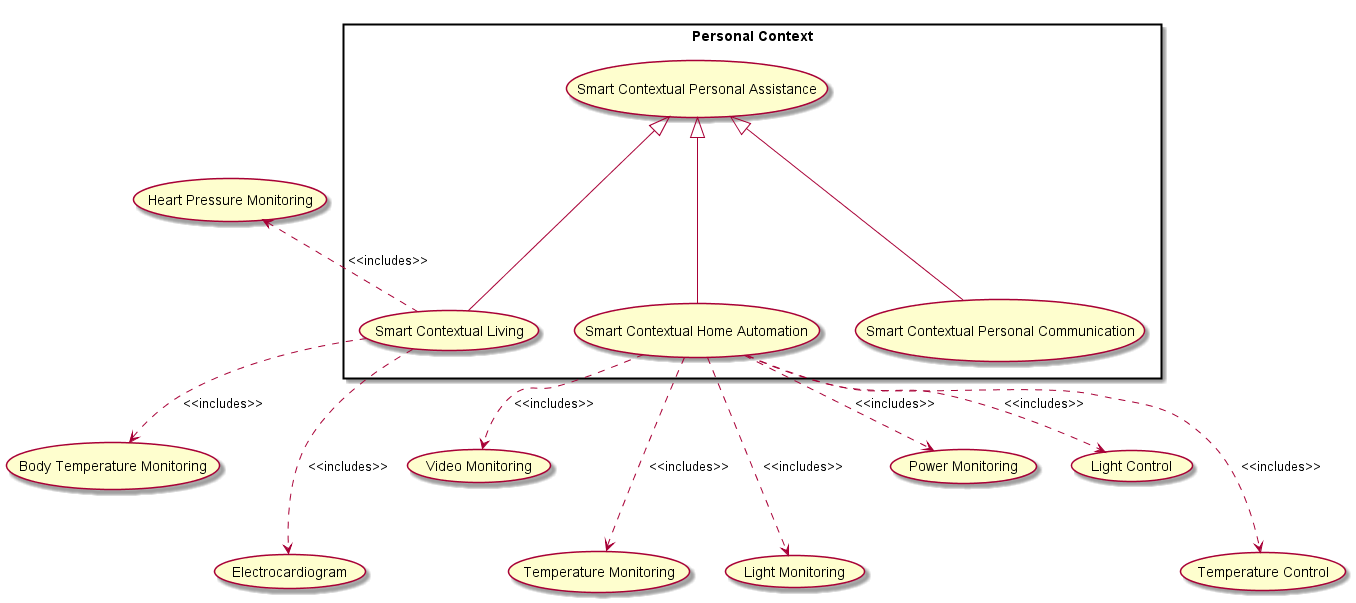

The diagram above was rendered by PlantUML. Its source (embedded in the PNG):
@startuml

usecase (Video Monitoring) as videoMonitorUC
usecase (Temperature Monitoring) as temperatureUC
usecase (Light Monitoring) as lightUC
usecase (Power Monitoring) as powerUC


usecase (Heart Pressure Monitoring) as heartMonitorUC
usecase (Body Temperature Monitoring) as bodyTemperatureUC
usecase (Electrocardiogram) as ecgUC



usecase (Light Control) as lightCtrlUC
usecase (Temperature Control) as temperatureCtrlUC


rectangle "Personal Context" {

  usecase (Smart Contextual Personal Assistance) as myAssistUC

  usecase (Smart Contextual Home Automation) as homeAutoUC

  usecase (Smart Contextual Living) as myHealthUC

  usecase (Smart Contextual Personal Communication) as myCommUC

}

myAssistUC <|-down-- homeAutoUC
myAssistUC <|-down-- myHealthUC
myAssistUC <|-down-- myCommUC

lightCtrlUC <.up. homeAutoUC : <<includes>>
temperatureCtrlUC <.up.. homeAutoUC : <<includes>>
videoMonitorUC <.up. homeAutoUC : <<includes>>
temperatureUC <.up.. homeAutoUC : <<includes>>
lightUC <.up.. homeAutoUC : <<includes>>
powerUC <.up. homeAutoUC : <<includes>>

heartMonitorUC <. myHealthUC : <<includes>>
bodyTemperatureUC <.left. myHealthUC : <<includes>>
ecgUC <.up.. myHealthUC : <<includes>>


@enduml